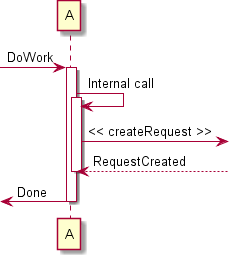

The diagram above was rendered by PlantUML. Its source (embedded in the PNG):
@startuml -->
[-> A: DoWork

activate A

A -> A: Internal call
activate A

A ->] : << createRequest >>

A<--] : RequestCreated
deactivate A
[<- A: Done
deactivate A
@enduml